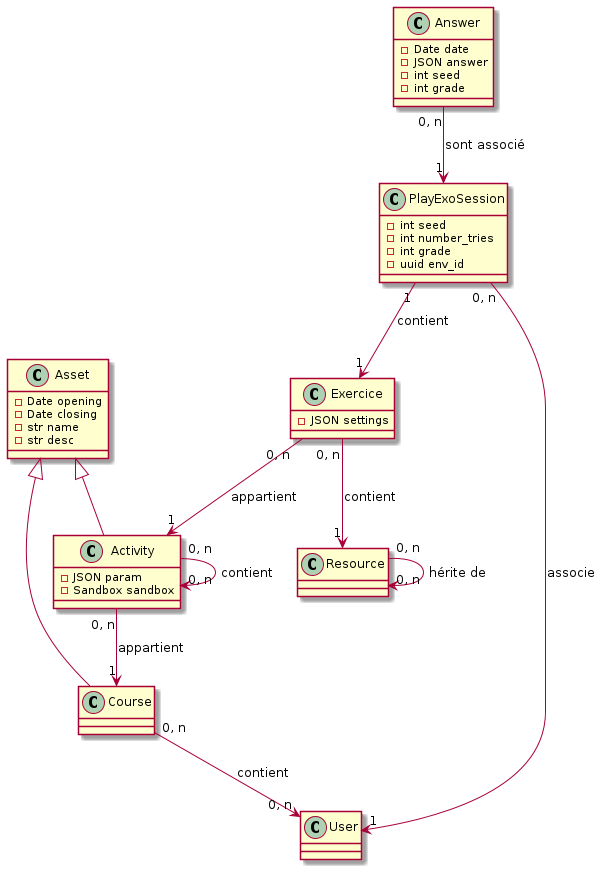

The diagram above was rendered by PlantUML. Its source (embedded in the PNG):
@startuml
class Asset {
- Date opening
- Date closing
- str name
- str desc
}

class Activity extends Asset {
- JSON param
- Sandbox sandbox
}

Activity "0, n" --> "1" Course : appartient
Activity "0, n" --> "0, n" Activity : contient


class Exercice {
- JSON settings
}

Exercice "0, n" --> "1" Activity : appartient
Exercice "0, n" --> "1" Resource : contient
Resource "0, n" --> "0, n" Resource : hérite de

class PlayExoSession {
- int seed
- int number_tries
- int grade
- uuid env_id
}

PlayExoSession "0, n" --> "1" User : associe
PlayExoSession "1" --> "1" Exercice : contient


class Answer {
- Date date
- JSON answer
- int seed
- int grade
}

Answer "0, n" --> "1" PlayExoSession : sont associé

class Course extends Asset

Course "0, n" --> "0, n" User : contient
@enduml